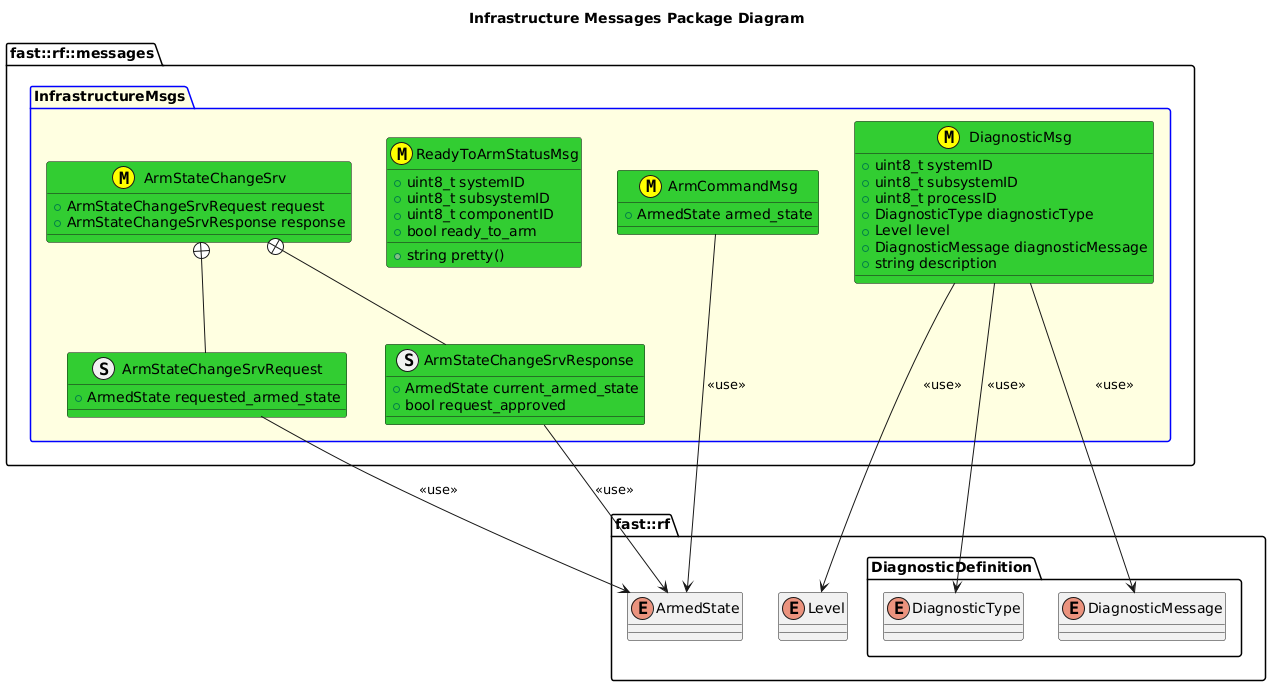

The diagram above was rendered by PlantUML. Its source (embedded in the PNG):
@startuml
title Infrastructure Messages Package Diagram
namespace fast::rf {
  enum Level
  namespace DiagnosticDefinition {
    enum DiagnosticType
    enum DiagnosticMessage
  }
  enum ArmedState

}
namespace fast::rf::messages {
  package InfrastructureMsgs #LightYellow;line:blue  {
    
    class ArmCommandMsg <<(M,#FFFF00)>> #LimeGreen {
      +ArmedState armed_state
    }
    ArmCommandMsg --> ArmedState: <<use>>
    struct ArmStateChangeSrvRequest #LimeGreen {
      +ArmedState requested_armed_state

    }
    ArmStateChangeSrvRequest --> ArmedState: <<use>>
    struct ArmStateChangeSrvResponse #LimeGreen {
      +ArmedState current_armed_state
      +bool request_approved

    }
    ArmStateChangeSrvResponse --> ArmedState: <<use>>
    class ArmStateChangeSrv <<(M,#FFFF00)>> #LimeGreen {
      +ArmStateChangeSrvRequest request
      +ArmStateChangeSrvResponse response
    }
    ArmStateChangeSrv +-- ArmStateChangeSrvRequest
    ArmStateChangeSrv +-- ArmStateChangeSrvResponse
    class ReadyToArmStatusMsg <<(M,#FFFF00)>> #LimeGreen {
      +uint8_t systemID
      +uint8_t subsystemID
      +uint8_t componentID
      +bool ready_to_arm
      +string pretty()
    }

    class DiagnosticMsg <<(M,#FFFF00)>> #LimeGreen {
      +uint8_t systemID
      +uint8_t subsystemID
      +uint8_t processID
      +DiagnosticType diagnosticType
      +Level level
      +DiagnosticMessage diagnosticMessage
      +string description


    }
    DiagnosticMsg --> Level: <<use>>
    DiagnosticMsg --> DiagnosticType: <<use>>
    DiagnosticMsg --> DiagnosticMessage: <<use>>
  }
}
@enduml